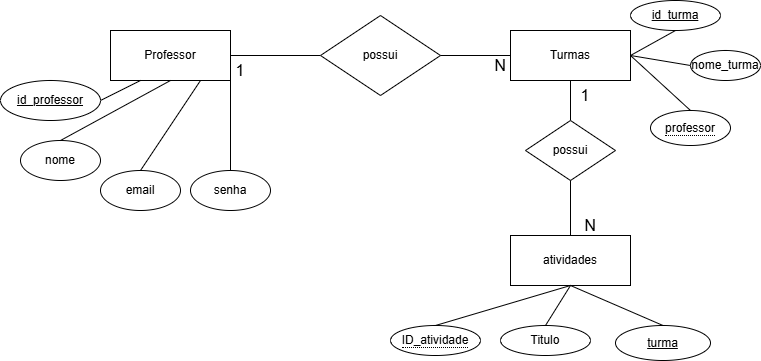

The diagram above was exported from draw.io. Its source (the exported page's mxGraphModel, read from the mxfile embedded in the PNG):
<mxGraphModel dx="1042" dy="614" grid="1" gridSize="10" guides="1" tooltips="1" connect="1" arrows="1" fold="1" page="1" pageScale="1" pageWidth="827" pageHeight="1169" math="0" shadow="0">
  <root>
    <mxCell id="0" />
    <mxCell id="1" parent="0" />
    <mxCell id="IDA3VlZq4E7a-tM9BWb9-1" value="Professor" style="rounded=0;whiteSpace=wrap;html=1;" parent="1" vertex="1">
      <mxGeometry x="120" y="425" width="120" height="50" as="geometry" />
    </mxCell>
    <mxCell id="IDA3VlZq4E7a-tM9BWb9-3" value="Turmas" style="rounded=0;whiteSpace=wrap;html=1;" parent="1" vertex="1">
      <mxGeometry x="520" y="425" width="120" height="50" as="geometry" />
    </mxCell>
    <mxCell id="IOIeaR_CDSWORZSHMW16-2" value="" style="endArrow=none;html=1;rounded=0;fontSize=12;startSize=8;endSize=8;curved=1;entryX=1;entryY=0.5;entryDx=0;entryDy=0;exitX=0.25;exitY=1;exitDx=0;exitDy=0;" edge="1" parent="1" source="IDA3VlZq4E7a-tM9BWb9-1" target="IOIeaR_CDSWORZSHMW16-23">
      <mxGeometry width="50" height="50" relative="1" as="geometry">
        <mxPoint x="170" y="575" as="sourcePoint" />
        <mxPoint x="220" y="525" as="targetPoint" />
      </mxGeometry>
    </mxCell>
    <mxCell id="IOIeaR_CDSWORZSHMW16-3" value="nome" style="ellipse;whiteSpace=wrap;html=1;" vertex="1" parent="1">
      <mxGeometry x="30" y="535" width="80" height="40" as="geometry" />
    </mxCell>
    <mxCell id="IOIeaR_CDSWORZSHMW16-4" value="" style="endArrow=none;html=1;rounded=0;fontSize=12;startSize=8;endSize=8;curved=1;entryX=0.5;entryY=0;entryDx=0;entryDy=0;exitX=0.5;exitY=1;exitDx=0;exitDy=0;" edge="1" parent="1" source="IDA3VlZq4E7a-tM9BWb9-1" target="IOIeaR_CDSWORZSHMW16-3">
      <mxGeometry width="50" height="50" relative="1" as="geometry">
        <mxPoint x="170" y="475" as="sourcePoint" />
        <mxPoint x="220" y="425" as="targetPoint" />
      </mxGeometry>
    </mxCell>
    <mxCell id="IOIeaR_CDSWORZSHMW16-6" value="email" style="ellipse;whiteSpace=wrap;html=1;" vertex="1" parent="1">
      <mxGeometry x="110" y="565" width="80" height="40" as="geometry" />
    </mxCell>
    <mxCell id="IOIeaR_CDSWORZSHMW16-7" value="" style="endArrow=none;html=1;rounded=0;fontSize=12;startSize=8;endSize=8;curved=1;entryX=0.75;entryY=1;entryDx=0;entryDy=0;exitX=0.5;exitY=0;exitDx=0;exitDy=0;" edge="1" parent="1" source="IOIeaR_CDSWORZSHMW16-6" target="IDA3VlZq4E7a-tM9BWb9-1">
      <mxGeometry width="50" height="50" relative="1" as="geometry">
        <mxPoint x="170" y="575" as="sourcePoint" />
        <mxPoint x="220" y="525" as="targetPoint" />
      </mxGeometry>
    </mxCell>
    <mxCell id="IOIeaR_CDSWORZSHMW16-8" value="senha" style="ellipse;whiteSpace=wrap;html=1;" vertex="1" parent="1">
      <mxGeometry x="200" y="565" width="80" height="40" as="geometry" />
    </mxCell>
    <mxCell id="IOIeaR_CDSWORZSHMW16-9" value="" style="endArrow=none;html=1;rounded=0;fontSize=12;startSize=8;endSize=8;curved=1;entryX=1;entryY=1;entryDx=0;entryDy=0;exitX=0.5;exitY=0;exitDx=0;exitDy=0;" edge="1" parent="1" source="IOIeaR_CDSWORZSHMW16-8" target="IDA3VlZq4E7a-tM9BWb9-1">
      <mxGeometry width="50" height="50" relative="1" as="geometry">
        <mxPoint x="170" y="575" as="sourcePoint" />
        <mxPoint x="220" y="525" as="targetPoint" />
      </mxGeometry>
    </mxCell>
    <mxCell id="IOIeaR_CDSWORZSHMW16-10" value="" style="endArrow=none;html=1;rounded=0;fontSize=12;startSize=8;endSize=8;curved=1;entryX=1;entryY=0.5;entryDx=0;entryDy=0;exitX=0;exitY=0.5;exitDx=0;exitDy=0;" edge="1" parent="1" source="IOIeaR_CDSWORZSHMW16-11" target="IDA3VlZq4E7a-tM9BWb9-1">
      <mxGeometry width="50" height="50" relative="1" as="geometry">
        <mxPoint x="330" y="450" as="sourcePoint" />
        <mxPoint x="360" y="525" as="targetPoint" />
      </mxGeometry>
    </mxCell>
    <mxCell id="IOIeaR_CDSWORZSHMW16-11" value="possui" style="rhombus;whiteSpace=wrap;html=1;" vertex="1" parent="1">
      <mxGeometry x="330" y="410" width="120" height="80" as="geometry" />
    </mxCell>
    <mxCell id="IOIeaR_CDSWORZSHMW16-12" value="1" style="text;html=1;whiteSpace=wrap;strokeColor=none;fillColor=none;align=center;verticalAlign=middle;rounded=0;fontSize=16;" vertex="1" parent="1">
      <mxGeometry x="240" y="455" width="20" height="20" as="geometry" />
    </mxCell>
    <mxCell id="IOIeaR_CDSWORZSHMW16-13" value="N" style="text;html=1;whiteSpace=wrap;strokeColor=none;fillColor=none;align=center;verticalAlign=middle;rounded=0;fontSize=16;" vertex="1" parent="1">
      <mxGeometry x="500" y="455" width="20" height="10" as="geometry" />
    </mxCell>
    <mxCell id="IOIeaR_CDSWORZSHMW16-19" value="" style="endArrow=none;html=1;rounded=0;fontSize=12;startSize=8;endSize=8;curved=1;entryX=1;entryY=0.5;entryDx=0;entryDy=0;exitX=0;exitY=0.5;exitDx=0;exitDy=0;" edge="1" parent="1" source="IDA3VlZq4E7a-tM9BWb9-3" target="IOIeaR_CDSWORZSHMW16-11">
      <mxGeometry width="50" height="50" relative="1" as="geometry">
        <mxPoint x="530" y="475" as="sourcePoint" />
        <mxPoint x="580" y="425" as="targetPoint" />
      </mxGeometry>
    </mxCell>
    <mxCell id="IOIeaR_CDSWORZSHMW16-21" value="" style="endArrow=none;html=1;rounded=0;fontSize=12;startSize=8;endSize=8;curved=1;entryX=1;entryY=0.5;entryDx=0;entryDy=0;exitX=0.5;exitY=1;exitDx=0;exitDy=0;" edge="1" parent="1" source="IOIeaR_CDSWORZSHMW16-31" target="IDA3VlZq4E7a-tM9BWb9-3">
      <mxGeometry width="50" height="50" relative="1" as="geometry">
        <mxPoint x="510" y="310" as="sourcePoint" />
        <mxPoint x="490" y="455" as="targetPoint" />
      </mxGeometry>
    </mxCell>
    <mxCell id="IOIeaR_CDSWORZSHMW16-23" value="id_professor" style="ellipse;whiteSpace=wrap;html=1;align=center;fontStyle=4;" vertex="1" parent="1">
      <mxGeometry x="10" y="475" width="100" height="40" as="geometry" />
    </mxCell>
    <mxCell id="IOIeaR_CDSWORZSHMW16-24" value="&lt;span style=&quot;border-bottom: 1px dotted&quot;&gt;professor&lt;/span&gt;" style="ellipse;whiteSpace=wrap;html=1;align=center;" vertex="1" parent="1">
      <mxGeometry x="660" y="505" width="80" height="35" as="geometry" />
    </mxCell>
    <mxCell id="IOIeaR_CDSWORZSHMW16-25" value="" style="endArrow=none;html=1;rounded=0;fontSize=12;startSize=8;endSize=8;curved=1;entryX=1;entryY=0.5;entryDx=0;entryDy=0;exitX=0.5;exitY=0;exitDx=0;exitDy=0;" edge="1" parent="1" source="IOIeaR_CDSWORZSHMW16-24" target="IDA3VlZq4E7a-tM9BWb9-3">
      <mxGeometry width="50" height="50" relative="1" as="geometry">
        <mxPoint x="480" y="660" as="sourcePoint" />
        <mxPoint x="530" y="610" as="targetPoint" />
      </mxGeometry>
    </mxCell>
    <mxCell id="IOIeaR_CDSWORZSHMW16-26" value="nome_turma" style="ellipse;whiteSpace=wrap;html=1;" vertex="1" parent="1">
      <mxGeometry x="700" y="445" width="70" height="30" as="geometry" />
    </mxCell>
    <mxCell id="IOIeaR_CDSWORZSHMW16-27" value="" style="endArrow=none;html=1;rounded=0;fontSize=12;startSize=8;endSize=8;curved=1;exitX=0;exitY=0.5;exitDx=0;exitDy=0;" edge="1" parent="1" source="IOIeaR_CDSWORZSHMW16-26">
      <mxGeometry width="50" height="50" relative="1" as="geometry">
        <mxPoint x="480" y="660" as="sourcePoint" />
        <mxPoint x="640" y="450" as="targetPoint" />
      </mxGeometry>
    </mxCell>
    <mxCell id="IOIeaR_CDSWORZSHMW16-29" value="" style="endArrow=none;html=1;rounded=0;fontSize=12;startSize=8;endSize=8;curved=1;entryX=0.5;entryY=1;entryDx=0;entryDy=0;exitX=0.5;exitY=0;exitDx=0;exitDy=0;" edge="1" parent="1" source="IOIeaR_CDSWORZSHMW16-30" target="IDA3VlZq4E7a-tM9BWb9-3">
      <mxGeometry width="50" height="50" relative="1" as="geometry">
        <mxPoint x="580" y="550" as="sourcePoint" />
        <mxPoint x="530" y="510" as="targetPoint" />
      </mxGeometry>
    </mxCell>
    <mxCell id="IOIeaR_CDSWORZSHMW16-30" value="possui" style="rhombus;whiteSpace=wrap;html=1;" vertex="1" parent="1">
      <mxGeometry x="535" y="515" width="90" height="60" as="geometry" />
    </mxCell>
    <mxCell id="IOIeaR_CDSWORZSHMW16-31" value="id_turma" style="ellipse;whiteSpace=wrap;html=1;align=center;fontStyle=4;" vertex="1" parent="1">
      <mxGeometry x="640" y="395" width="90" height="30" as="geometry" />
    </mxCell>
    <mxCell id="IOIeaR_CDSWORZSHMW16-32" value="1" style="text;html=1;whiteSpace=wrap;strokeColor=none;fillColor=none;align=center;verticalAlign=middle;rounded=0;fontSize=16;" vertex="1" parent="1">
      <mxGeometry x="580" y="475" width="30" height="30" as="geometry" />
    </mxCell>
    <mxCell id="IOIeaR_CDSWORZSHMW16-33" value="" style="endArrow=none;html=1;rounded=0;fontSize=12;startSize=8;endSize=8;curved=1;entryX=0.5;entryY=1;entryDx=0;entryDy=0;exitX=0.5;exitY=0;exitDx=0;exitDy=0;" edge="1" parent="1" source="IOIeaR_CDSWORZSHMW16-34" target="IOIeaR_CDSWORZSHMW16-30">
      <mxGeometry width="50" height="50" relative="1" as="geometry">
        <mxPoint x="580" y="650" as="sourcePoint" />
        <mxPoint x="380" y="510" as="targetPoint" />
      </mxGeometry>
    </mxCell>
    <mxCell id="IOIeaR_CDSWORZSHMW16-34" value="atividades" style="rounded=0;whiteSpace=wrap;html=1;" vertex="1" parent="1">
      <mxGeometry x="520" y="630" width="120" height="50" as="geometry" />
    </mxCell>
    <mxCell id="IOIeaR_CDSWORZSHMW16-35" value="" style="endArrow=none;html=1;rounded=0;fontSize=12;startSize=8;endSize=8;curved=1;entryX=0.5;entryY=1;entryDx=0;entryDy=0;exitX=0.5;exitY=0;exitDx=0;exitDy=0;" edge="1" parent="1" source="IOIeaR_CDSWORZSHMW16-37" target="IOIeaR_CDSWORZSHMW16-34">
      <mxGeometry width="50" height="50" relative="1" as="geometry">
        <mxPoint x="510" y="720" as="sourcePoint" />
        <mxPoint x="380" y="510" as="targetPoint" />
      </mxGeometry>
    </mxCell>
    <mxCell id="IOIeaR_CDSWORZSHMW16-36" value="N" style="text;html=1;whiteSpace=wrap;strokeColor=none;fillColor=none;align=center;verticalAlign=middle;rounded=0;fontSize=16;" vertex="1" parent="1">
      <mxGeometry x="580" y="605" width="40" height="30" as="geometry" />
    </mxCell>
    <mxCell id="IOIeaR_CDSWORZSHMW16-37" value="&lt;span style=&quot;border-bottom: 1px dotted&quot;&gt;ID_atividade&lt;/span&gt;" style="ellipse;whiteSpace=wrap;html=1;align=center;" vertex="1" parent="1">
      <mxGeometry x="400" y="720" width="90" height="30" as="geometry" />
    </mxCell>
    <mxCell id="IOIeaR_CDSWORZSHMW16-38" value="Titulo" style="ellipse;whiteSpace=wrap;html=1;" vertex="1" parent="1">
      <mxGeometry x="510" y="720" width="90" height="30" as="geometry" />
    </mxCell>
    <mxCell id="IOIeaR_CDSWORZSHMW16-39" value="" style="endArrow=none;html=1;rounded=0;fontSize=12;startSize=8;endSize=8;curved=1;entryX=0.5;entryY=1;entryDx=0;entryDy=0;exitX=0.5;exitY=0;exitDx=0;exitDy=0;" edge="1" parent="1" source="IOIeaR_CDSWORZSHMW16-38" target="IOIeaR_CDSWORZSHMW16-34">
      <mxGeometry width="50" height="50" relative="1" as="geometry">
        <mxPoint x="420" y="560" as="sourcePoint" />
        <mxPoint x="470" y="510" as="targetPoint" />
      </mxGeometry>
    </mxCell>
    <mxCell id="IOIeaR_CDSWORZSHMW16-40" value="turma" style="ellipse;whiteSpace=wrap;html=1;align=center;fontStyle=4;" vertex="1" parent="1">
      <mxGeometry x="625" y="720" width="95" height="35" as="geometry" />
    </mxCell>
    <mxCell id="IOIeaR_CDSWORZSHMW16-42" value="" style="endArrow=none;html=1;rounded=0;fontSize=12;startSize=8;endSize=8;curved=1;entryX=0.5;entryY=1;entryDx=0;entryDy=0;exitX=0.5;exitY=0;exitDx=0;exitDy=0;" edge="1" parent="1" source="IOIeaR_CDSWORZSHMW16-40" target="IOIeaR_CDSWORZSHMW16-34">
      <mxGeometry width="50" height="50" relative="1" as="geometry">
        <mxPoint x="420" y="560" as="sourcePoint" />
        <mxPoint x="470" y="510" as="targetPoint" />
      </mxGeometry>
    </mxCell>
  </root>
</mxGraphModel>